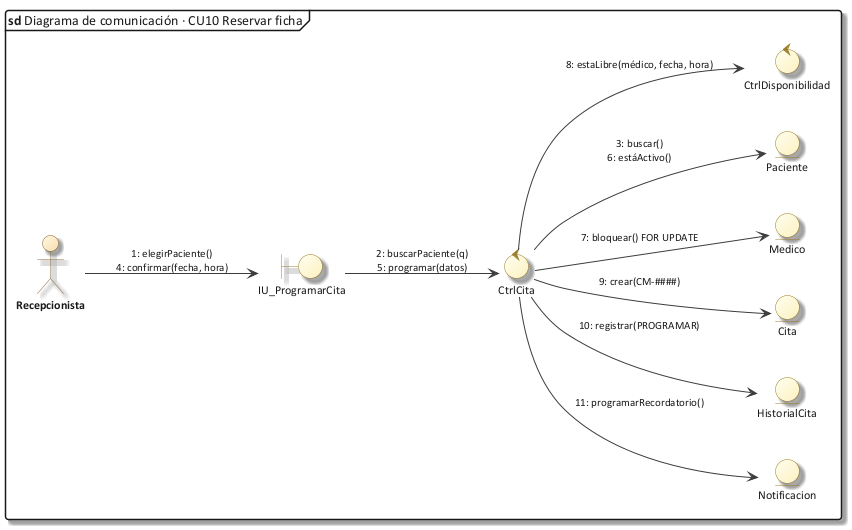

The diagram above was rendered by PlantUML. Its source (embedded in the PNG):
@startuml 30_com_cu10
!include C:/Users/Sergio Estaca Paco/Desktop/HeadSalud/Docs/diagramas/estilo_ea.iuml
mainframe **sd** Diagrama de comunicación · CU10 Reservar ficha
left to right direction
actor "Recepcionista" as A
boundary "IU_ProgramarCita" as IU
control "CtrlCita" as C
control "CtrlDisponibilidad" as D
entity "Paciente" as P
entity "Medico" as M
entity "Cita" as CI
entity "HistorialCita" as HC
entity "Notificacion" as N
A --> IU : "1: elegirPaciente()\n4: confirmar(fecha, hora)"
IU --> C : "2: buscarPaciente(q)\n5: programar(datos)"
C --> P : "3: buscar()\n6: estáActivo()"
C --> M : "7: bloquear() FOR UPDATE"
C --> D : "8: estaLibre(médico, fecha, hora)"
C --> CI : "9: crear(CM-####)"
C --> HC : "10: registrar(PROGRAMAR)"
C --> N : "11: programarRecordatorio()"
@enduml